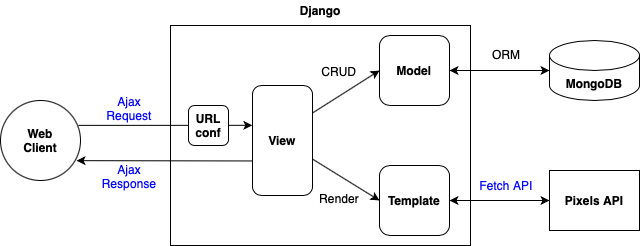

The diagram above was exported from draw.io. Its source (the exported page's mxGraphModel, read from the mxfile embedded in the PNG):
<mxGraphModel dx="786" dy="1132" grid="1" gridSize="10" guides="1" tooltips="1" connect="1" arrows="1" fold="1" page="1" pageScale="1" pageWidth="827" pageHeight="1169" math="0" shadow="0">
  <root>
    <mxCell id="0" />
    <mxCell id="1" parent="0" />
    <mxCell id="047AQMaZsW-eO5-syWnF-2" value="" style="rounded=0;whiteSpace=wrap;html=1;" parent="1" vertex="1">
      <mxGeometry x="211" y="320" width="300" height="220" as="geometry" />
    </mxCell>
    <mxCell id="047AQMaZsW-eO5-syWnF-3" value="Django" style="text;html=1;strokeColor=none;fillColor=none;align=center;verticalAlign=middle;whiteSpace=wrap;rounded=0;fontStyle=1" parent="1" vertex="1">
      <mxGeometry x="341" y="295" width="40" height="20" as="geometry" />
    </mxCell>
    <mxCell id="047AQMaZsW-eO5-syWnF-6" value="Web&lt;br&gt;Client" style="ellipse;whiteSpace=wrap;html=1;aspect=fixed;fontStyle=1" parent="1" vertex="1">
      <mxGeometry x="41" y="395" width="80" height="80" as="geometry" />
    </mxCell>
    <mxCell id="047AQMaZsW-eO5-syWnF-7" value="View" style="rounded=1;whiteSpace=wrap;html=1;rotation=0;fontStyle=1" parent="1" vertex="1">
      <mxGeometry x="293" y="380" width="60" height="110" as="geometry" />
    </mxCell>
    <mxCell id="047AQMaZsW-eO5-syWnF-8" value="Model" style="rounded=1;whiteSpace=wrap;html=1;rotation=0;fontStyle=1" parent="1" vertex="1">
      <mxGeometry x="420" y="330" width="70" height="70" as="geometry" />
    </mxCell>
    <mxCell id="047AQMaZsW-eO5-syWnF-9" value="Template" style="rounded=1;whiteSpace=wrap;html=1;rotation=0;fontStyle=1" parent="1" vertex="1">
      <mxGeometry x="420" y="460" width="70" height="70" as="geometry" />
    </mxCell>
    <mxCell id="047AQMaZsW-eO5-syWnF-11" value="MongoDB" style="shape=cylinder3;whiteSpace=wrap;html=1;boundedLbl=1;backgroundOutline=1;size=15;fontStyle=1" parent="1" vertex="1">
      <mxGeometry x="590" y="335" width="90" height="60" as="geometry" />
    </mxCell>
    <mxCell id="047AQMaZsW-eO5-syWnF-12" value="" style="endArrow=classic;startArrow=classic;html=1;entryX=0;entryY=0.5;entryDx=0;entryDy=0;entryPerimeter=0;exitX=1;exitY=0.5;exitDx=0;exitDy=0;" parent="1" source="047AQMaZsW-eO5-syWnF-8" target="047AQMaZsW-eO5-syWnF-11" edge="1">
      <mxGeometry width="50" height="50" relative="1" as="geometry">
        <mxPoint x="390" y="600" as="sourcePoint" />
        <mxPoint x="440" y="550" as="targetPoint" />
      </mxGeometry>
    </mxCell>
    <mxCell id="047AQMaZsW-eO5-syWnF-13" value="ORM" style="text;html=1;strokeColor=none;fillColor=none;align=center;verticalAlign=middle;whiteSpace=wrap;rounded=0;" parent="1" vertex="1">
      <mxGeometry x="527" y="339" width="40" height="20" as="geometry" />
    </mxCell>
    <mxCell id="047AQMaZsW-eO5-syWnF-14" value="Pixels API" style="rounded=0;whiteSpace=wrap;html=1;fontStyle=1" parent="1" vertex="1">
      <mxGeometry x="590" y="465" width="90" height="60" as="geometry" />
    </mxCell>
    <mxCell id="047AQMaZsW-eO5-syWnF-15" value="" style="endArrow=classic;startArrow=classic;html=1;entryX=0;entryY=0.5;entryDx=0;entryDy=0;exitX=1;exitY=0.5;exitDx=0;exitDy=0;" parent="1" source="047AQMaZsW-eO5-syWnF-9" target="047AQMaZsW-eO5-syWnF-14" edge="1">
      <mxGeometry width="50" height="50" relative="1" as="geometry">
        <mxPoint x="490" y="489" as="sourcePoint" />
        <mxPoint x="590" y="489" as="targetPoint" />
      </mxGeometry>
    </mxCell>
    <mxCell id="047AQMaZsW-eO5-syWnF-16" value="" style="endArrow=classic;html=1;entryX=0;entryY=0.5;entryDx=0;entryDy=0;exitX=1;exitY=0.25;exitDx=0;exitDy=0;" parent="1" source="047AQMaZsW-eO5-syWnF-7" target="047AQMaZsW-eO5-syWnF-8" edge="1">
      <mxGeometry width="50" height="50" relative="1" as="geometry">
        <mxPoint x="390" y="410" as="sourcePoint" />
        <mxPoint x="420" y="380" as="targetPoint" />
      </mxGeometry>
    </mxCell>
    <mxCell id="047AQMaZsW-eO5-syWnF-17" value="CRUD" style="text;html=1;strokeColor=none;fillColor=none;align=center;verticalAlign=middle;whiteSpace=wrap;rounded=0;" parent="1" vertex="1">
      <mxGeometry x="360" y="356" width="40" height="20" as="geometry" />
    </mxCell>
    <mxCell id="047AQMaZsW-eO5-syWnF-19" value="" style="endArrow=classic;html=1;entryX=0;entryY=0.5;entryDx=0;entryDy=0;" parent="1" source="047AQMaZsW-eO5-syWnF-7" target="047AQMaZsW-eO5-syWnF-9" edge="1">
      <mxGeometry width="50" height="50" relative="1" as="geometry">
        <mxPoint x="389" y="455.5" as="sourcePoint" />
        <mxPoint x="430" y="413" as="targetPoint" />
      </mxGeometry>
    </mxCell>
    <mxCell id="047AQMaZsW-eO5-syWnF-20" value="Render" style="text;html=1;strokeColor=none;fillColor=none;align=center;verticalAlign=middle;whiteSpace=wrap;rounded=0;" parent="1" vertex="1">
      <mxGeometry x="360" y="483" width="40" height="20" as="geometry" />
    </mxCell>
    <mxCell id="047AQMaZsW-eO5-syWnF-26" value="Fetch API" style="text;html=1;strokeColor=none;fillColor=none;align=center;verticalAlign=middle;whiteSpace=wrap;rounded=0;fontColor=#0000FF;" parent="1" vertex="1">
      <mxGeometry x="517" y="470" width="60" height="20" as="geometry" />
    </mxCell>
    <mxCell id="047AQMaZsW-eO5-syWnF-27" value="" style="endArrow=classic;html=1;exitX=0.974;exitY=0.311;exitDx=0;exitDy=0;exitPerimeter=0;entryX=-0.003;entryY=0.362;entryDx=0;entryDy=0;entryPerimeter=0;" parent="1" source="047AQMaZsW-eO5-syWnF-6" target="047AQMaZsW-eO5-syWnF-7" edge="1">
      <mxGeometry width="50" height="50" relative="1" as="geometry">
        <mxPoint x="180" y="420" as="sourcePoint" />
        <mxPoint x="240" y="414" as="targetPoint" />
      </mxGeometry>
    </mxCell>
    <mxCell id="047AQMaZsW-eO5-syWnF-28" value="" style="endArrow=classic;html=1;entryX=0.951;entryY=0.752;entryDx=0;entryDy=0;exitX=0.008;exitY=0.686;exitDx=0;exitDy=0;entryPerimeter=0;exitPerimeter=0;" parent="1" source="047AQMaZsW-eO5-syWnF-7" target="047AQMaZsW-eO5-syWnF-6" edge="1">
      <mxGeometry width="50" height="50" relative="1" as="geometry">
        <mxPoint x="128.92000000000007" y="429.8800000000001" as="sourcePoint" />
        <mxPoint x="239" y="430" as="targetPoint" />
      </mxGeometry>
    </mxCell>
    <mxCell id="047AQMaZsW-eO5-syWnF-10" value="URL&lt;br&gt;conf" style="rounded=1;whiteSpace=wrap;html=1;rotation=0;fontStyle=1" parent="1" vertex="1">
      <mxGeometry x="229" y="400" width="40" height="40" as="geometry" />
    </mxCell>
    <mxCell id="047AQMaZsW-eO5-syWnF-30" value="Ajax Request" style="text;html=1;strokeColor=none;fillColor=none;align=center;verticalAlign=middle;whiteSpace=wrap;rounded=0;fontColor=#0000FF;" parent="1" vertex="1">
      <mxGeometry x="150" y="393" width="40" height="20" as="geometry" />
    </mxCell>
    <mxCell id="047AQMaZsW-eO5-syWnF-31" value="Ajax&lt;br&gt;Response" style="text;html=1;strokeColor=none;fillColor=none;align=center;verticalAlign=middle;whiteSpace=wrap;rounded=0;fontColor=#0000FF;" parent="1" vertex="1">
      <mxGeometry x="150" y="461" width="40" height="20" as="geometry" />
    </mxCell>
  </root>
</mxGraphModel>